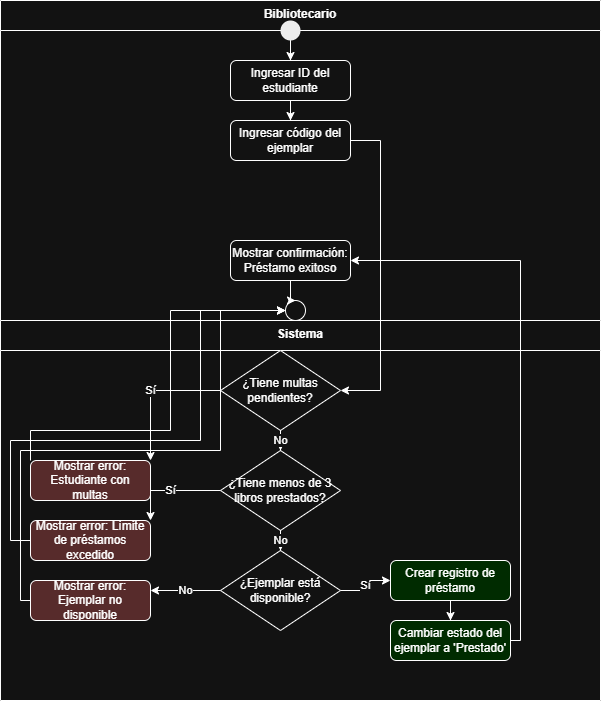

The diagram above was exported from draw.io. Its source (the exported page's mxGraphModel, read from the mxfile embedded in the PNG):
<mxGraphModel dx="1042" dy="527" grid="1" gridSize="10" guides="1" tooltips="1" connect="1" arrows="1" fold="1" page="1" pageScale="1" pageWidth="1169" pageHeight="827" math="0" shadow="0">
  <root>
    <mxCell id="0" />
    <mxCell id="1" parent="0" />
    <mxCell id="2" parent="1" style="swimlane;fontStyle=1;align=center;verticalAlign=top;childLayout=stackLayout;horizontal=1;startSize=30;horizontalStack=0;resizeParent=1;resizeLast=0;collapsible=1;marginBottom=0;" value="Bibliotecario" vertex="1">
      <mxGeometry height="320" width="600" x="40" y="40" as="geometry" />
    </mxCell>
    <mxCell id="4" parent="2" style="ellipse;fillColor=#000000;strokeColor=none;" value="" vertex="1">
      <mxGeometry height="20" width="20" x="280" y="20" as="geometry" />
    </mxCell>
    <mxCell id="5" parent="2" style="rounded=1;whiteSpace=wrap;html=1;" value="Ingresar ID del estudiante" vertex="1">
      <mxGeometry height="40" width="120" x="230" y="60" as="geometry" />
    </mxCell>
    <mxCell id="6" parent="2" style="rounded=1;whiteSpace=wrap;html=1;" value="Ingresar código del ejemplar" vertex="1">
      <mxGeometry height="40" width="120" x="230" y="120" as="geometry" />
    </mxCell>
    <mxCell id="20" parent="2" style="rounded=1;whiteSpace=wrap;html=1;" value="Mostrar confirmación: Préstamo exitoso" vertex="1">
      <mxGeometry height="40" width="120" x="230" y="240" as="geometry" />
    </mxCell>
    <mxCell id="21" parent="2" style="ellipse;" value="" vertex="1">
      <mxGeometry height="20" width="20" x="285" y="300" as="geometry" />
    </mxCell>
    <mxCell id="22" edge="1" parent="2" source="4" style="edgeStyle=orthogonalEdgeStyle;rounded=0;orthogonalLoop=1;jettySize=auto;html=1;" target="5" value="">
      <mxGeometry relative="1" as="geometry" />
    </mxCell>
    <mxCell id="23" edge="1" parent="2" source="5" style="edgeStyle=orthogonalEdgeStyle;rounded=0;orthogonalLoop=1;jettySize=auto;html=1;" target="6" value="">
      <mxGeometry relative="1" as="geometry" />
    </mxCell>
    <mxCell id="24" edge="1" parent="2" source="20" style="edgeStyle=orthogonalEdgeStyle;rounded=0;orthogonalLoop=1;jettySize=auto;html=1;" target="21" value="">
      <mxGeometry relative="1" as="geometry" />
    </mxCell>
    <mxCell id="3" parent="1" style="swimlane;fontStyle=1;align=center;verticalAlign=top;childLayout=stackLayout;horizontal=1;startSize=30;horizontalStack=0;resizeParent=1;resizeLast=0;collapsible=1;marginBottom=0;" value="Sistema" vertex="1">
      <mxGeometry height="380" width="600" x="40" y="360" as="geometry" />
    </mxCell>
    <mxCell id="7" parent="3" style="rhombus;whiteSpace=wrap;html=1;" value="¿Tiene multas pendientes?" vertex="1">
      <mxGeometry height="80" width="120" x="220" y="30" as="geometry" />
    </mxCell>
    <mxCell id="8" parent="3" style="rounded=1;whiteSpace=wrap;html=1;fillColor=#ffcccc;" value="Mostrar error: Estudiante con multas" vertex="1">
      <mxGeometry height="40" width="120" x="30" y="140" as="geometry" />
    </mxCell>
    <mxCell id="9" parent="3" style="rhombus;whiteSpace=wrap;html=1;" value="¿Tiene menos de 3 libros prestados?" vertex="1">
      <mxGeometry height="80" width="120" x="220" y="130" as="geometry" />
    </mxCell>
    <mxCell id="10" parent="3" style="rounded=1;whiteSpace=wrap;html=1;fillColor=#ffcccc;" value="Mostrar error: Límite de préstamos excedido" vertex="1">
      <mxGeometry height="40" width="120" x="30" y="200" as="geometry" />
    </mxCell>
    <mxCell id="11" parent="3" style="rhombus;whiteSpace=wrap;html=1;" value="¿Ejemplar está disponible?" vertex="1">
      <mxGeometry height="80" width="120" x="220" y="230" as="geometry" />
    </mxCell>
    <mxCell id="12" parent="3" style="rounded=1;whiteSpace=wrap;html=1;fillColor=#ffcccc;" value="Mostrar error: Ejemplar no disponible" vertex="1">
      <mxGeometry height="40" width="120" x="30" y="260" as="geometry" />
    </mxCell>
    <mxCell id="13" parent="3" style="rounded=1;whiteSpace=wrap;html=1;fillColor=#ccffcc;" value="Crear registro de préstamo" vertex="1">
      <mxGeometry height="40" width="120" x="390" y="240" as="geometry" />
    </mxCell>
    <mxCell id="14" parent="3" style="rounded=1;whiteSpace=wrap;html=1;fillColor=#ccffcc;" value="Cambiar estado del ejemplar a 'Prestado'" vertex="1">
      <mxGeometry height="40" width="120" x="390" y="300" as="geometry" />
    </mxCell>
    <mxCell id="25" edge="1" parent="3" source="7" style="edgeStyle=orthogonalEdgeStyle;rounded=0;orthogonalLoop=1;jettySize=auto;html=1;" target="9" value="No">
      <mxGeometry relative="1" as="geometry" />
    </mxCell>
    <mxCell id="26" edge="1" parent="3" source="7" style="edgeStyle=orthogonalEdgeStyle;rounded=0;orthogonalLoop=1;jettySize=auto;html=1;" target="8" value="Sí">
      <mxGeometry relative="1" as="geometry">
        <Array as="points">
          <mxPoint x="150" y="70" />
        </Array>
      </mxGeometry>
    </mxCell>
    <mxCell id="27" edge="1" parent="3" source="9" style="edgeStyle=orthogonalEdgeStyle;rounded=0;orthogonalLoop=1;jettySize=auto;html=1;" target="11" value="No">
      <mxGeometry relative="1" as="geometry" />
    </mxCell>
    <mxCell id="28" edge="1" parent="3" source="9" style="edgeStyle=orthogonalEdgeStyle;rounded=0;orthogonalLoop=1;jettySize=auto;html=1;" target="10" value="Sí">
      <mxGeometry relative="1" as="geometry">
        <Array as="points">
          <mxPoint x="150" y="170" />
        </Array>
      </mxGeometry>
    </mxCell>
    <mxCell id="29" edge="1" parent="3" source="11" style="edgeStyle=orthogonalEdgeStyle;rounded=0;orthogonalLoop=1;jettySize=auto;html=1;" target="13" value="Sí">
      <mxGeometry relative="1" as="geometry" />
    </mxCell>
    <mxCell id="30" edge="1" parent="3" source="11" style="edgeStyle=orthogonalEdgeStyle;rounded=0;orthogonalLoop=1;jettySize=auto;html=1;" target="12" value="No">
      <mxGeometry relative="1" as="geometry">
        <Array as="points">
          <mxPoint x="150" y="270" />
        </Array>
      </mxGeometry>
    </mxCell>
    <mxCell id="31" edge="1" parent="3" source="13" style="edgeStyle=orthogonalEdgeStyle;rounded=0;orthogonalLoop=1;jettySize=auto;html=1;" target="14" value="">
      <mxGeometry relative="1" as="geometry" />
    </mxCell>
    <mxCell id="32" edge="1" parent="1" source="6" style="edgeStyle=orthogonalEdgeStyle;rounded=0;orthogonalLoop=1;jettySize=auto;html=1;" target="7" value="">
      <mxGeometry relative="1" as="geometry">
        <Array as="points">
          <mxPoint x="420" y="180" />
          <mxPoint x="420" y="430" />
        </Array>
      </mxGeometry>
    </mxCell>
    <mxCell id="33" edge="1" parent="1" source="14" style="edgeStyle=orthogonalEdgeStyle;rounded=0;orthogonalLoop=1;jettySize=auto;html=1;" target="20" value="">
      <mxGeometry relative="1" as="geometry">
        <Array as="points">
          <mxPoint x="560" y="680" />
          <mxPoint x="560" y="300" />
        </Array>
      </mxGeometry>
    </mxCell>
    <mxCell id="34" edge="1" parent="1" source="8" style="edgeStyle=orthogonalEdgeStyle;rounded=0;orthogonalLoop=1;jettySize=auto;html=1;" target="21" value="">
      <mxGeometry relative="1" as="geometry">
        <Array as="points">
          <mxPoint x="70" y="470" />
          <mxPoint x="210" y="470" />
          <mxPoint x="210" y="350" />
        </Array>
      </mxGeometry>
    </mxCell>
    <mxCell id="35" edge="1" parent="1" source="10" style="edgeStyle=orthogonalEdgeStyle;rounded=0;orthogonalLoop=1;jettySize=auto;html=1;" target="21" value="">
      <mxGeometry relative="1" as="geometry">
        <Array as="points">
          <mxPoint x="50" y="580" />
          <mxPoint x="50" y="480" />
          <mxPoint x="240" y="480" />
          <mxPoint x="240" y="350" />
        </Array>
      </mxGeometry>
    </mxCell>
    <mxCell id="36" edge="1" parent="1" source="12" style="edgeStyle=orthogonalEdgeStyle;rounded=0;orthogonalLoop=1;jettySize=auto;html=1;" target="21" value="">
      <mxGeometry relative="1" as="geometry">
        <Array as="points">
          <mxPoint x="60" y="640" />
          <mxPoint x="60" y="490" />
          <mxPoint x="260" y="490" />
          <mxPoint x="260" y="350" />
        </Array>
      </mxGeometry>
    </mxCell>
  </root>
</mxGraphModel>